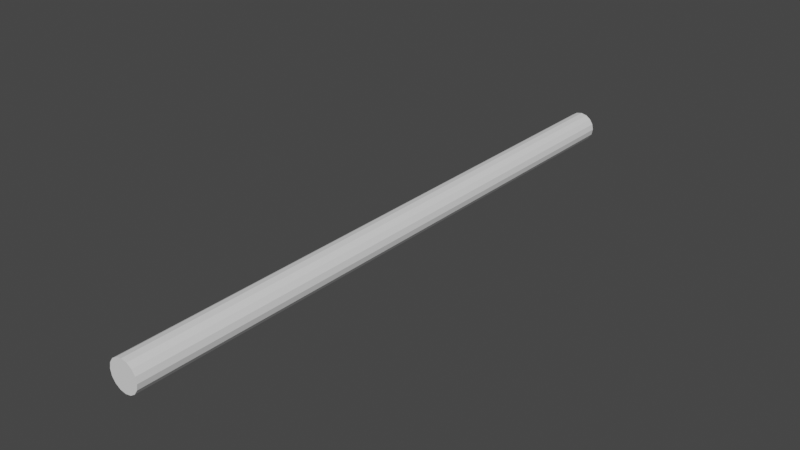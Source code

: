 # Source: Log.blend  (saved by Blender 2.92.15; exported with 4.5.12 LTS)
import bpy
from mathutils import Matrix  # noqa: F401  (used for matrix-valued properties, if any)

bpy.ops.wm.read_factory_settings(use_empty=True)
scene = bpy.context.scene
scene.name = 'Scene'

# ---- world
world_world = bpy.data.worlds.new('World'); scene.world = world_world
world_world.use_nodes = True; world_world.node_tree.nodes.clear()
_N = world_world.node_tree.nodes; _L = world_world.node_tree.links
n0 = _N.new('ShaderNodeOutputWorld'); n0.name = 'World Output'; n0.location = (300, 300)
n1 = _N.new('ShaderNodeBackground'); n1.name = 'Background'; n1.location = (10, 300)
n1.inputs[0].default_value = (0.05088, 0.05088, 0.05088, 1.0)
_L.new(n1.outputs[0], n0.inputs[0])
n0.is_active_output = True
world_world.color = (0.05088, 0.05088, 0.05088)
world_world.use_sun_shadow = False
world_world.sun_shadow_jitter_overblur = 0.0

# ---- meshes
me_cylinder = bpy.data.meshes.new('Cylinder')
me_cylinder.from_pydata([(0.0, 0.0, -0.25), (0.0, 10.0, -0.25), (0.09567, -2.98e-08, -0.231), (0.09567, 10.0, -0.231), (0.1768, -2.98e-08, -0.1768), (0.1768, 10.0, -0.1768), (0.231, -1.49e-08, -0.09567), (0.231, 10.0, -0.09567), (0.25, 1.776e-15, 1.093e-08), (0.25, 10.0, 0.0), (0.231, 1.49e-08, 0.09567), (0.231, 10.0, 0.09567), (0.1768, 2.98e-08, 0.1768), (0.1768, 10.0, 0.1768), (0.09567, 2.98e-08, 0.231), (0.09567, 10.0, 0.231), (3.775e-08, 0.0, 0.25), (3.775e-08, 10.0, 0.25), (-0.09567, 2.98e-08, 0.231), (-0.09567, 10.0, 0.231), (-0.1768, 2.98e-08, 0.1768), (-0.1768, 10.0, 0.1768), (-0.231, 1.49e-08, 0.09567), (-0.231, 10.0, 0.09567), (-0.25, -4.441e-16, -2.981e-09), (-0.25, 10.0, 0.0), (-0.231, -1.49e-08, -0.09567), (-0.231, 10.0, -0.09567), (-0.1768, -2.98e-08, -0.1768), (-0.1768, 10.0, -0.1768), (-0.09567, -2.98e-08, -0.231), (-0.09567, 10.0, -0.231)], [], [(0, 1, 3, 2), (2, 3, 5, 4), (4, 5, 7, 6), (6, 7, 9, 8), (8, 9, 11, 10), (10, 11, 13, 12), (12, 13, 15, 14), (14, 15, 17, 16), (16, 17, 19, 18), (18, 19, 21, 20), (20, 21, 23, 22), (22, 23, 25, 24), (24, 25, 27, 26), (26, 27, 29, 28), (3, 1, 31, 29, 27, 25, 23, 21, 19, 17, 15, 13, 11, 9, 7, 5), (28, 29, 31, 30), (30, 31, 1, 0), (0, 2, 4, 6, 8, 10, 12, 14, 16, 18, 20, 22, 24, 26, 28, 30)])
_uv = me_cylinder.uv_layers.new(name='UVMap')
_uv.uv.foreach_set('vector', [0.08526, 1.0, 0.08526, 0.0, 0.09502, 0.0, 0.09502, 1.0, 0.09502, 1.0, 0.09502, 0.0, 0.104, 0.0, 0.104, 1.0, 0.104, 1.0, 0.104, 0.0, 0.1109, 0.0, 0.1109, 1.0, 0.1109, 1.0, 0.1109, 0.0, 0.1199, 0.0, 0.1199, 1.0, 0.1199, 1.0, 0.1199, 0.0, 0.1297, 0.0, 0.1297, 1.0, 0.1297, 1.0, 0.1297, 0.0, 0.1387, 0.0, 0.1387, 1.0, 0.04157, 2.932e-09, 0.04157, 1.0, 0.03468, 1.0, 0.03468, 2.924e-09, 0.03468, 2.924e-09, 0.03468, 1.0, 0.02566, 1.0, 0.02566, 0.0, 0.02566, 0.0, 0.02566, 1.0, 0.01591, 1.0, 0.01591, 3.093e-09, 0.01591, 3.093e-09, 0.01591, 1.0, 0.006897, 1.0, 0.006897, 3.245e-09, 0.006897, 3.245e-09, 0.006897, 1.0, 1.49e-08, 1.0, 0.0, 1.922e-09, 0.07625, 2.396e-09, 0.07625, 1.0, 0.06724, 1.0, 0.06724, 1.595e-09, 0.06724, 1.595e-09, 0.06724, 1.0, 0.05748, 1.0, 0.05748, 8.33e-10, 0.05748, 8.33e-10, 0.05748, 1.0, 0.04847, 1.0, 0.04847, 0.0, 0.1583, 0.0, 0.1681, 0.0, 0.1771, 0.003733, 0.184, 0.01063, 0.1877, 0.01964, 0.1877, 0.0294, 0.184, 0.03841, 0.1771, 0.04531, 0.1681, 0.04904, 0.1583, 0.04904, 0.1493, 0.04531, 0.1424, 0.03841, 0.1387, 0.0294, 0.1387, 0.01964, 0.1424, 0.01063, 0.1493, 0.003733, 0.04847, 0.0, 0.04847, 1.0, 0.04157, 1.0, 0.04157, 4.859e-10, 0.07625, 1.0, 0.07625, 0.0, 0.08526, 0.0, 0.08526, 1.0, 0.1681, 0.09808, 0.1583, 0.09808, 0.1493, 0.09435, 0.1424, 0.08745, 0.1387, 0.07844, 0.1387, 0.06868, 0.1424, 0.05967, 0.1493, 0.05277, 0.1583, 0.04904, 0.1681, 0.04904, 0.1771, 0.05277, 0.184, 0.05967, 0.1877, 0.06868, 0.1877, 0.07844, 0.184, 0.08745, 0.1771, 0.09435])
me_cylinder.use_remesh_fix_poles = True
me_cylinder.use_remesh_preserve_attributes = False
me_cylinder.use_mirror_vertex_groups = False
me_cylinder.update()

# ---- objects
ob_cylinder = bpy.data.objects.new('Cylinder', me_cylinder)

# ---- transforms, parenting, visibility, modifiers, constraints
ob_cylinder.location = (0.0, 0.0, 0.0)
ob_cylinder.lineart.crease_threshold = 0.0

# ---- collection membership
scene.collection.objects.link(ob_cylinder)

# ---- scene / render settings (as saved in the file)
scene.frame_start = 1; scene.frame_end = 250; scene.frame_set(1)
scene.render.engine = 'BLENDER_EEVEE_NEXT'
scene.cycles.use_denoising = False
scene.cycles.samples = 128
scene.cycles.sampling_pattern = 'TABULATED_SOBOL'
scene.cycles.use_adaptive_sampling = False
scene.cycles.use_light_tree = False
scene.view_settings.view_transform = 'Filmic'
bpy.context.view_layer.update()

# ---- added for rendering (the .blend has no active camera and no usable light): camera, sun
cam_auto = bpy.data.cameras.new('AutoCamera')
cam_auto.lens = 50.0
cam_auto.sensor_width = 36.0
cam_auto.clip_end = 1000.0
ob_auto_camera = bpy.data.objects.new('AutoCamera', cam_auto)
scene.collection.objects.link(ob_auto_camera)
ob_auto_camera.location = (9.27535, -6.13042, 7.42028)
ob_auto_camera.rotation_euler = (1.09748, -7.21219e-08, 0.694738)
scene.camera = ob_auto_camera
light_auto_sun = bpy.data.lights.new('AutoSun', 'SUN')
light_auto_sun.energy = 3.0
light_auto_sun.angle = 0.0523599
ob_auto_sun = bpy.data.objects.new('AutoSun', light_auto_sun)
scene.collection.objects.link(ob_auto_sun)
ob_auto_sun.rotation_euler = (0.872665, 0.174533, 0.523599)
bpy.context.view_layer.update()
